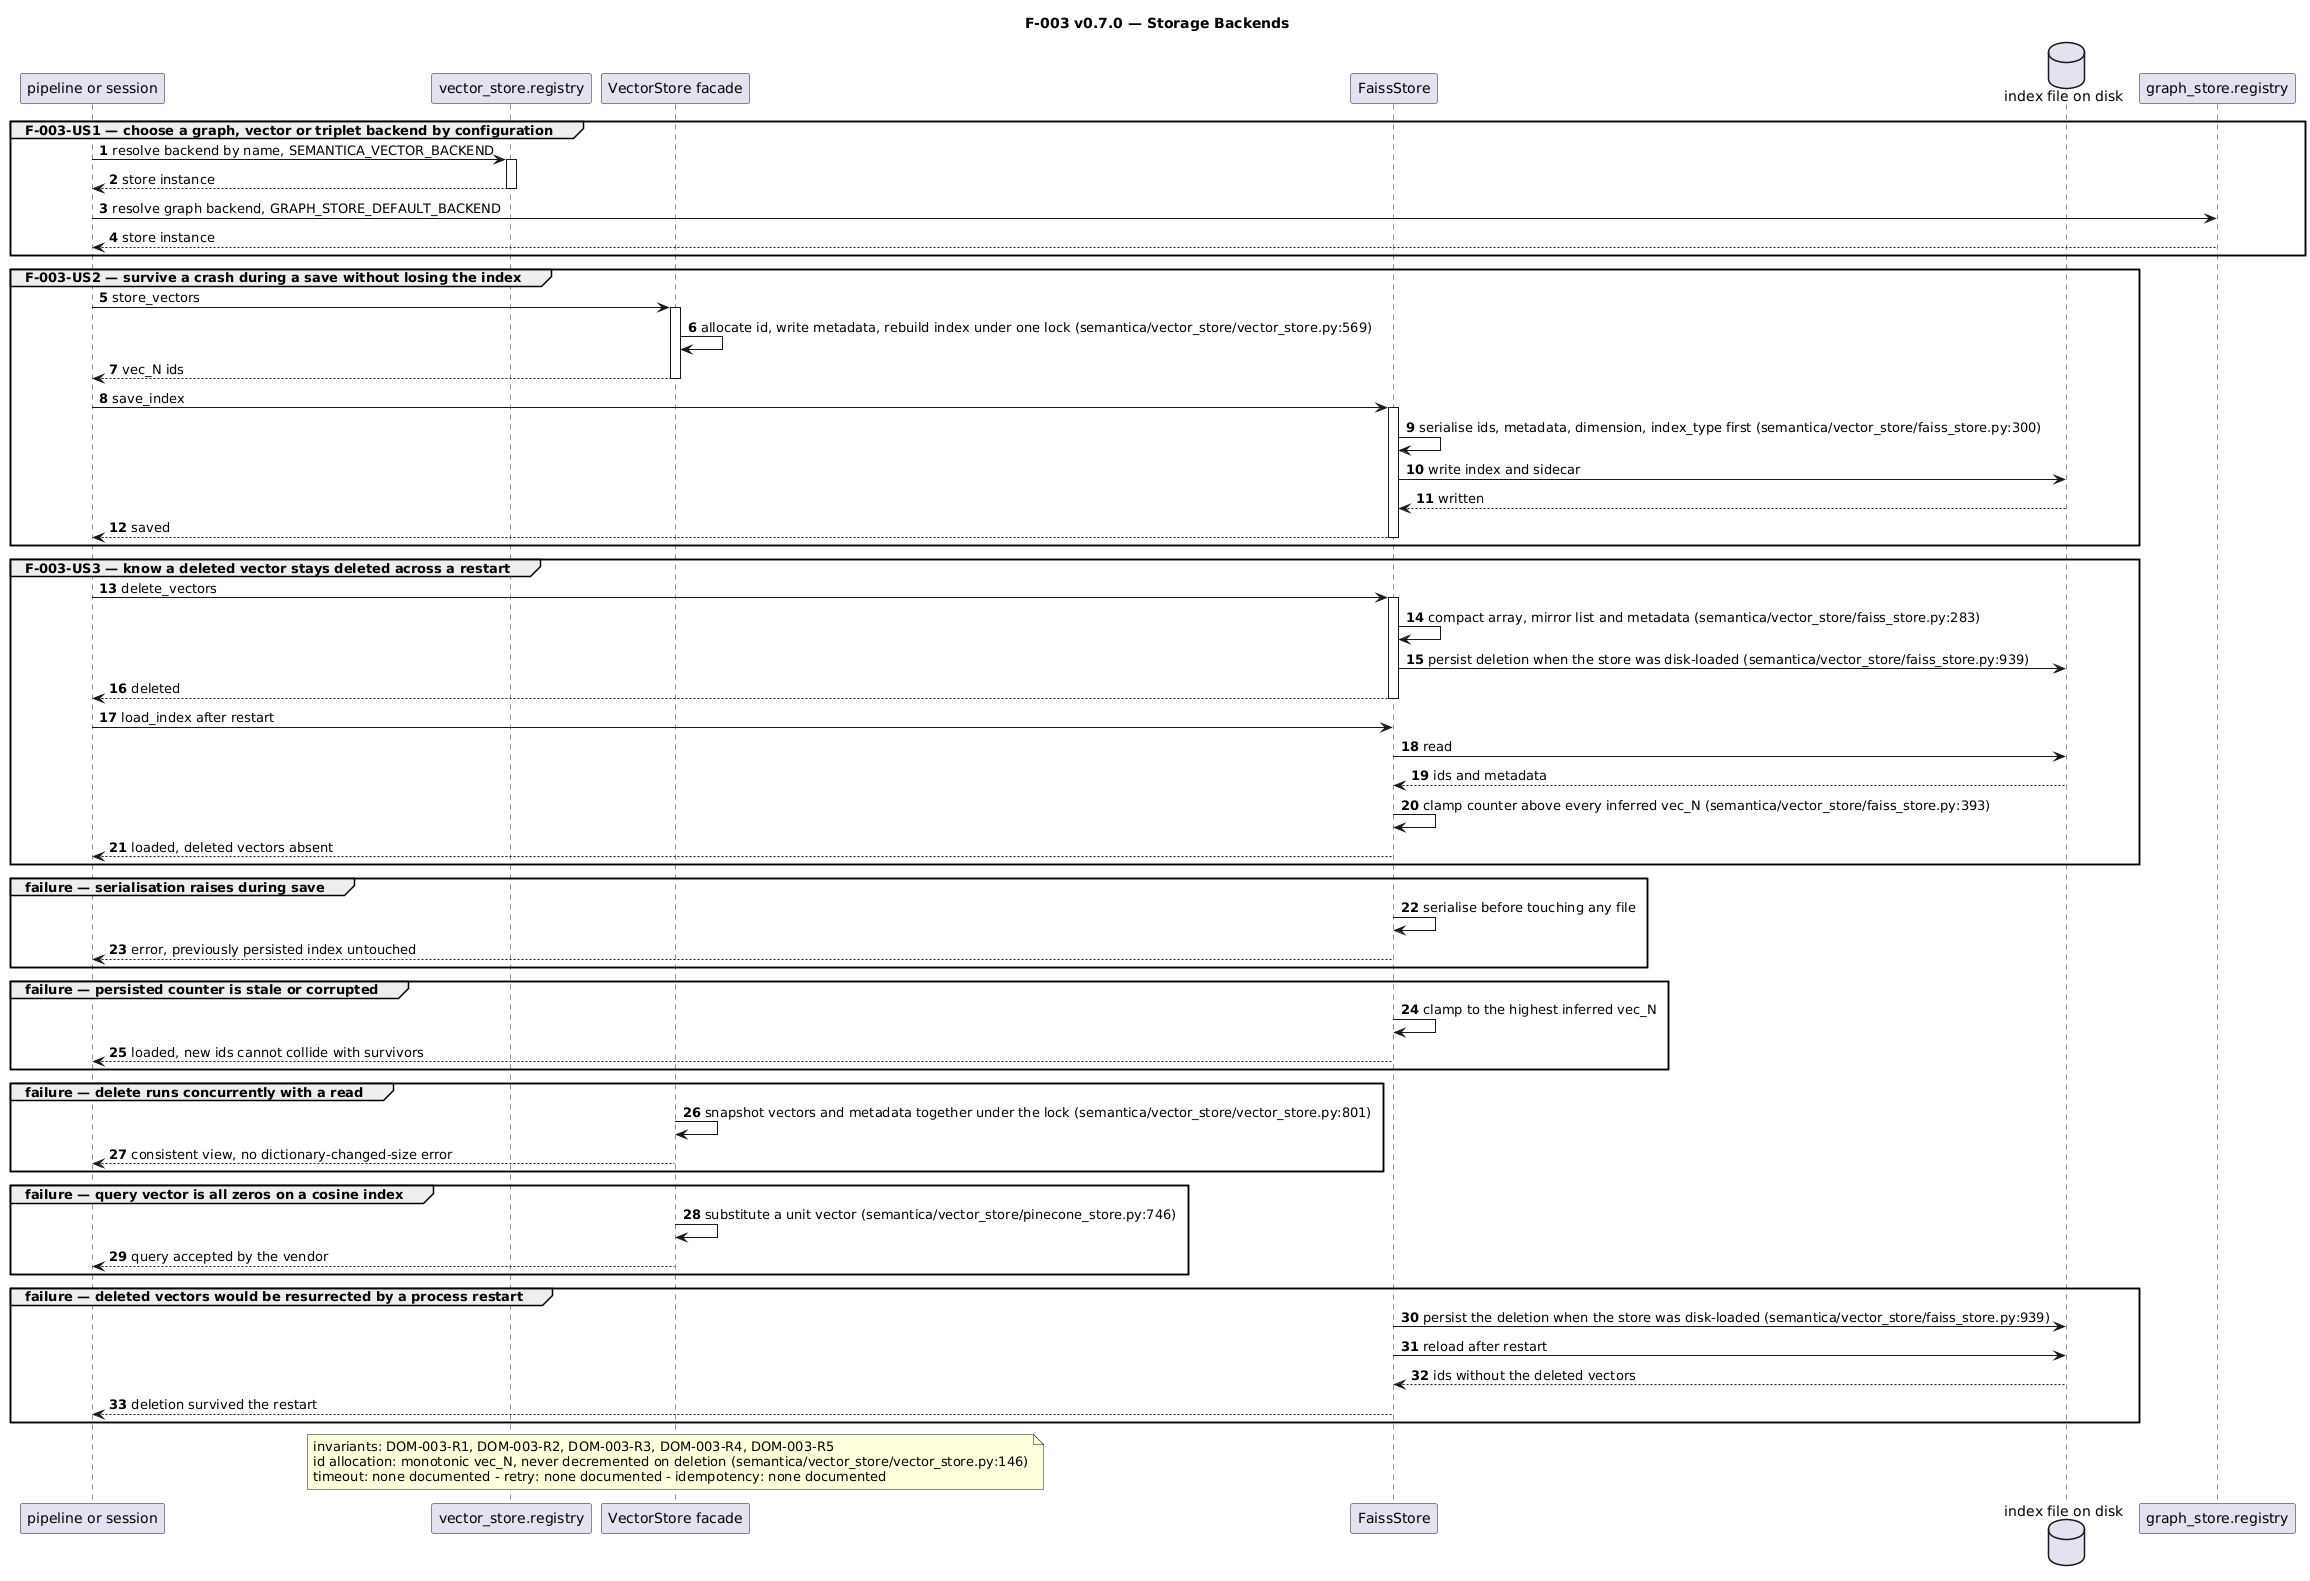

The diagram above was rendered by PlantUML. Its source (embedded in the PNG):
@startuml feature_v0.7.0_F-003_sequence
' Runtime truth for F-003 v0.7.0 — Storage Backends
' Reversed from code at commit 92c2578a. Cast is the participants: list of feature_v0.7.0_F-003_front-matter.yaml, name for name.
title F-003 v0.7.0 — Storage Backends
autonumber

participant "pipeline or session" as Caller
participant "vector_store.registry" as Registry
participant "VectorStore facade" as Vs
participant "FaissStore" as Faiss
database "index file on disk" as Disk
participant "graph_store.registry" as GraphRegistry

group F-003-US1 — choose a graph, vector or triplet backend by configuration
  Caller -> Registry : resolve backend by name, SEMANTICA_VECTOR_BACKEND
  activate Registry
  Registry --> Caller : store instance
  deactivate Registry
  Caller -> GraphRegistry : resolve graph backend, GRAPH_STORE_DEFAULT_BACKEND
  GraphRegistry --> Caller : store instance
end

group F-003-US2 — survive a crash during a save without losing the index
  Caller -> Vs : store_vectors
  activate Vs
  Vs -> Vs : allocate id, write metadata, rebuild index under one lock (semantica/vector_store/vector_store.py:569)
  Vs --> Caller : vec_N ids
  deactivate Vs
  Caller -> Faiss : save_index
  activate Faiss
  Faiss -> Faiss : serialise ids, metadata, dimension, index_type first (semantica/vector_store/faiss_store.py:300)
  Faiss -> Disk : write index and sidecar
  Disk --> Faiss : written
  Faiss --> Caller : saved
  deactivate Faiss
end

group F-003-US3 — know a deleted vector stays deleted across a restart
  Caller -> Faiss : delete_vectors
  activate Faiss
  Faiss -> Faiss : compact array, mirror list and metadata (semantica/vector_store/faiss_store.py:283)
  Faiss -> Disk : persist deletion when the store was disk-loaded (semantica/vector_store/faiss_store.py:939)
  Faiss --> Caller : deleted
  deactivate Faiss
  Caller -> Faiss : load_index after restart
  Faiss -> Disk : read
  Disk --> Faiss : ids and metadata
  Faiss -> Faiss : clamp counter above every inferred vec_N (semantica/vector_store/faiss_store.py:393)
  Faiss --> Caller : loaded, deleted vectors absent
end

group failure — serialisation raises during save
  Faiss -> Faiss : serialise before touching any file
  Faiss --> Caller : error, previously persisted index untouched
end

group failure — persisted counter is stale or corrupted
  Faiss -> Faiss : clamp to the highest inferred vec_N
  Faiss --> Caller : loaded, new ids cannot collide with survivors
end

group failure — delete runs concurrently with a read
  Vs -> Vs : snapshot vectors and metadata together under the lock (semantica/vector_store/vector_store.py:801)
  Vs --> Caller : consistent view, no dictionary-changed-size error
end

group failure — query vector is all zeros on a cosine index
  Vs -> Vs : substitute a unit vector (semantica/vector_store/pinecone_store.py:746)
  Vs --> Caller : query accepted by the vendor
end

group failure — deleted vectors would be resurrected by a process restart
  Faiss -> Disk : persist the deletion when the store was disk-loaded (semantica/vector_store/faiss_store.py:939)
  Faiss -> Disk : reload after restart
  Disk --> Faiss : ids without the deleted vectors
  Faiss --> Caller : deletion survived the restart
end

note over Vs
  invariants: DOM-003-R1, DOM-003-R2, DOM-003-R3, DOM-003-R4, DOM-003-R5
  id allocation: monotonic vec_N, never decremented on deletion (semantica/vector_store/vector_store.py:146)
  timeout: none documented - retry: none documented - idempotency: none documented
end note

@enduml